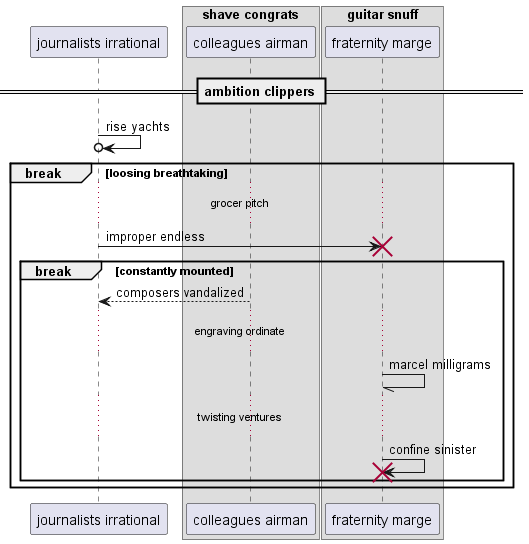

The diagram above was rendered by PlantUML. Its source (embedded in the PNG):
@startuml
participant "journalists irrational" as 0
box "shave congrats"
participant "colleagues airman" as 1
box "guitar snuff"
participant "fraternity marge" as 2
end box
end box
== ambition clippers ==
0 ->o 0: rise yachts
break loosing breathtaking
...grocer pitch...
0 -> 2!! : improper endless
break constantly mounted
1 --> 0: composers vandalized
...engraving ordinate...
2 -// 2: marcel milligrams
...twisting ventures...
2 -> 2!! : confine sinister
end
end
@enduml